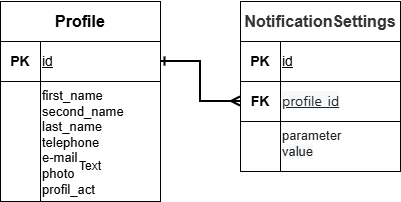

The diagram above was exported from draw.io. Its source (the exported page's mxGraphModel, read from the mxfile embedded in the PNG):
<mxGraphModel dx="1024" dy="597" grid="1" gridSize="10" guides="1" tooltips="1" connect="1" arrows="1" fold="1" page="1" pageScale="1" pageWidth="827" pageHeight="1169" math="0" shadow="0">
  <root>
    <mxCell id="0" />
    <mxCell id="1" parent="0" />
    <mxCell id="8s06juFFgRrdwYullif0-2" parent="1" style="rounded=0;whiteSpace=wrap;html=1;align=center;" value="&lt;p&gt;&lt;font style=&quot;font-size: 16px;&quot;&gt;&lt;b&gt;Profile&lt;/b&gt;&lt;/font&gt;&lt;/p&gt;" vertex="1">
      <mxGeometry height="40" width="160" x="40" y="40" as="geometry" />
    </mxCell>
    <mxCell id="8s06juFFgRrdwYullif0-3" parent="1" style="rounded=0;whiteSpace=wrap;html=1;" value="" vertex="1">
      <mxGeometry height="120" width="40" x="40" y="120" as="geometry" />
    </mxCell>
    <mxCell id="8s06juFFgRrdwYullif0-4" parent="1" style="rounded=0;whiteSpace=wrap;html=1;" value="&lt;font style=&quot;font-size: 14px;&quot;&gt;&lt;b&gt;PK&lt;/b&gt;&lt;/font&gt;" vertex="1">
      <mxGeometry height="40" width="40" x="40" y="80" as="geometry" />
    </mxCell>
    <mxCell id="8s06juFFgRrdwYullif0-5" parent="1" style="rounded=0;whiteSpace=wrap;html=1;align=left;verticalAlign=middle;fontSize=14;" value="&lt;div&gt;&lt;u&gt;id&lt;/u&gt;&lt;/div&gt;" vertex="1">
      <mxGeometry height="40" width="120" x="80" y="80" as="geometry" />
    </mxCell>
    <mxCell id="8s06juFFgRrdwYullif0-6" parent="1" style="rounded=0;whiteSpace=wrap;html=1;align=left;verticalAlign=top;fontSize=13;" value="first_name&lt;div&gt;second_name&lt;/div&gt;&lt;div&gt;last_name&lt;/div&gt;&lt;div&gt;telephone&lt;/div&gt;&lt;div&gt;e-mail&lt;/div&gt;&lt;div&gt;photo&lt;/div&gt;&lt;div&gt;profil_act&lt;/div&gt;" vertex="1">
      <mxGeometry height="120" width="120" x="80" y="120" as="geometry" />
    </mxCell>
    <mxCell id="8s06juFFgRrdwYullif0-7" parent="1" style="rounded=0;whiteSpace=wrap;html=1;" value="&lt;span style=&quot;font-weight: 700; color: rgba(0, 0, 0, 0.8); text-align: start;&quot;&gt;&lt;font style=&quot;font-size: 16px;&quot; face=&quot;Helvetica&quot;&gt;&lt;span class=&quot;gs_tkn&quot; style=&quot;&quot;&gt;NotificationS&lt;/span&gt;&lt;span class=&quot;gs_tkn&quot; style=&quot;&quot;&gt;ettings&lt;/span&gt;&lt;/font&gt;&lt;/span&gt;" vertex="1">
      <mxGeometry height="40" width="160" x="280" y="40" as="geometry" />
    </mxCell>
    <mxCell id="8s06juFFgRrdwYullif0-8" parent="1" style="rounded=0;whiteSpace=wrap;html=1;" value="" vertex="1">
      <mxGeometry height="50" width="40" x="280" y="160" as="geometry" />
    </mxCell>
    <mxCell id="8s06juFFgRrdwYullif0-9" parent="1" style="rounded=0;whiteSpace=wrap;html=1;align=left;fontSize=14;" value="&lt;span style=&quot;color: rgb(31, 35, 40); font-family: &amp;quot;Mona Sans VF&amp;quot;, -apple-system, BlinkMacSystemFont, &amp;quot;Segoe UI&amp;quot;, &amp;quot;Noto Sans&amp;quot;, Helvetica, Arial, sans-serif, &amp;quot;Apple Color Emoji&amp;quot;, &amp;quot;Segoe UI Emoji&amp;quot;; background-color: rgb(246, 248, 250);&quot;&gt;&lt;font&gt;&lt;u&gt;profile_id&lt;/u&gt;&lt;/font&gt;&lt;/span&gt;" vertex="1">
      <mxGeometry height="40" width="120" x="320" y="120" as="geometry" />
    </mxCell>
    <mxCell id="8s06juFFgRrdwYullif0-10" parent="1" style="rounded=0;whiteSpace=wrap;html=1;align=left;verticalAlign=top;fontSize=13;fontFamily=Helvetica;" value="&lt;span style=&quot;color: rgb(31, 35, 40); background-color: rgb(255, 255, 255);&quot;&gt;&lt;font&gt;parameter&lt;/font&gt;&lt;/span&gt;&lt;div&gt;&lt;span style=&quot;color: rgb(31, 35, 40); background-color: rgb(255, 255, 255);&quot;&gt;&lt;font&gt;&lt;span style=&quot;background-color: rgb(246, 248, 250);&quot;&gt;value&lt;/span&gt;&lt;/font&gt;&lt;/span&gt;&lt;/div&gt;" vertex="1">
      <mxGeometry height="50" width="120" x="320" y="160" as="geometry" />
    </mxCell>
    <mxCell id="8s06juFFgRrdwYullif0-11" parent="1" style="rounded=0;whiteSpace=wrap;html=1;" value="&lt;b&gt;&lt;font style=&quot;font-size: 14px;&quot;&gt;FK&lt;/font&gt;&lt;/b&gt;" vertex="1">
      <mxGeometry height="40" width="40" x="280" y="120" as="geometry" />
    </mxCell>
    <mxCell id="8s06juFFgRrdwYullif0-12" edge="1" parent="1" source="8s06juFFgRrdwYullif0-5" style="endArrow=ERmany;html=1;rounded=0;entryX=0;entryY=0.5;entryDx=0;entryDy=0;exitX=1;exitY=0.5;exitDx=0;exitDy=0;strokeWidth=2;startArrow=ERone;startFill=0;endFill=0;edgeStyle=orthogonalEdgeStyle;" target="8s06juFFgRrdwYullif0-11" value="">
      <mxGeometry height="50" relative="1" width="50" as="geometry">
        <mxPoint x="260" y="110" as="sourcePoint" />
        <mxPoint x="440" y="50" as="targetPoint" />
      </mxGeometry>
    </mxCell>
    <mxCell id="QT8qPEFE6igiD9bDbgQE-1" parent="1" style="rounded=0;whiteSpace=wrap;html=1;" value="&lt;b&gt;&lt;font style=&quot;font-size: 14px;&quot;&gt;PK&lt;/font&gt;&lt;/b&gt;" vertex="1">
      <mxGeometry height="40" width="40" x="280" y="80" as="geometry" />
    </mxCell>
    <mxCell id="QT8qPEFE6igiD9bDbgQE-2" parent="1" style="rounded=0;whiteSpace=wrap;html=1;align=left;fontSize=14;" value="&lt;u&gt;id&lt;/u&gt;" vertex="1">
      <mxGeometry height="40" width="120" x="320" y="80" as="geometry" />
    </mxCell>
    <mxCell id="QT8qPEFE6igiD9bDbgQE-16" parent="1" style="text;html=1;whiteSpace=wrap;strokeColor=none;fillColor=none;align=center;verticalAlign=middle;rounded=0;" value="Text" vertex="1">
      <mxGeometry height="30" width="60" x="100" y="190" as="geometry" />
    </mxCell>
  </root>
</mxGraphModel>